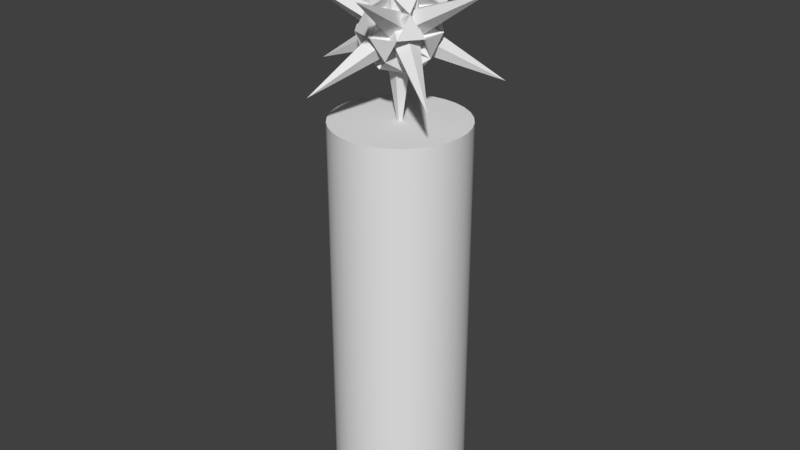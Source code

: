 # Source: Queen.blend  (saved by Blender 2.78.0; exported with 4.5.12 LTS)
import bpy
from mathutils import Matrix  # noqa: F401  (used for matrix-valued properties, if any)

bpy.ops.wm.read_factory_settings(use_empty=True)
scene = bpy.context.scene
scene.name = 'Scene'

# ---- collections
col_collection_1 = bpy.data.collections.new('Collection 1'); scene.collection.children.link(col_collection_1)
col_piece_sizing = bpy.data.collections.new('PIECE_SIZING')  # instanced only; not linked into the scene

# ---- materials (node trees are filled in below, after node groups)
mat_pieces = bpy.data.materials.new('Pieces')

# ---- material node trees

# ---- world
world_world = bpy.data.worlds.new('World'); scene.world = world_world
world_world.color = (0.05088, 0.05088, 0.05088)
world_world.use_sun_shadow = False
world_world.sun_shadow_jitter_overblur = 0.0
world_world.cycles.sampling_method = 'MANUAL'

# ---- meshes
me_queen = bpy.data.meshes.new('Queen')
me_queen.from_pydata([(0.0, 1.0, 0.0), (0.0, 1.0, 2.0), (0.1951, 0.9808, 0.0), (0.1951, 0.9808, 2.0), (0.3827, 0.9239, 0.0), (0.3827, 0.9239, 2.0), (0.5556, 0.8315, 0.0), (0.5556, 0.8315, 2.0), (0.7071, 0.7071, 0.0), (0.7071, 0.7071, 2.0), (0.8315, 0.5556, 0.0), (0.8315, 0.5556, 2.0), (0.9239, 0.3827, 0.0), (0.9239, 0.3827, 2.0), (0.9808, 0.1951, 0.0), (0.9808, 0.1951, 2.0), (1.0, 7.55e-08, 0.0), (1.0, 7.55e-08, 2.0), (0.9808, -0.1951, 0.0), (0.9808, -0.1951, 2.0), (0.9239, -0.3827, 0.0), (0.9239, -0.3827, 2.0), (0.8315, -0.5556, 0.0), (0.8315, -0.5556, 2.0), (0.7071, -0.7071, 0.0), (0.7071, -0.7071, 2.0), (0.5556, -0.8315, 0.0), (0.5556, -0.8315, 2.0), (0.3827, -0.9239, 0.0), (0.3827, -0.9239, 2.0), (0.1951, -0.9808, 0.0), (0.1951, -0.9808, 2.0), (-3.258e-07, -1.0, 0.0), (-3.258e-07, -1.0, 2.0), (-0.1951, -0.9808, 0.0), (-0.1951, -0.9808, 2.0), (-0.3827, -0.9239, 0.0), (-0.3827, -0.9239, 2.0), (-0.5556, -0.8315, 0.0), (-0.5556, -0.8315, 2.0), (-0.7071, -0.7071, 0.0), (-0.7071, -0.7071, 2.0), (-0.8315, -0.5556, 0.0), (-0.8315, -0.5556, 2.0), (-0.9239, -0.3827, 0.0), (-0.9239, -0.3827, 2.0), (-0.9808, -0.1951, 0.0), (-0.9808, -0.1951, 2.0), (-1.0, 9.656e-07, 0.0), (-1.0, 9.656e-07, 2.0), (-0.9808, 0.1951, 0.0), (-0.9808, 0.1951, 2.0), (-0.9239, 0.3827, 0.0), (-0.9239, 0.3827, 2.0), (-0.8315, 0.5556, 0.0), (-0.8315, 0.5556, 2.0), (-0.7071, 0.7071, 0.0), (-0.7071, 0.7071, 2.0), (-0.5556, 0.8315, 0.0), (-0.5556, 0.8315, 2.0), (-0.3827, 0.9239, 0.0), (-0.3827, 0.9239, 2.0), (-0.1951, 0.9808, 0.0), (-0.1951, 0.9808, 2.0), (0.1951, 0.9808, 2.0), (0.0, 1.0, 2.0), (0.3827, 0.9239, 2.0), (0.5556, 0.8315, 2.0), (0.7071, 0.7071, 2.0), (0.8315, 0.5556, 2.0), (0.9239, 0.3827, 2.0), (0.9808, 0.1951, 2.0), (1.0, 7.55e-08, 2.0), (0.9808, -0.1951, 2.0), (0.9239, -0.3827, 2.0), (0.8315, -0.5556, 2.0), (0.7071, -0.7071, 2.0), (0.5556, -0.8315, 2.0), (0.3827, -0.9239, 2.0), (0.1951, -0.9808, 2.0), (-3.258e-07, -1.0, 2.0), (-0.1951, -0.9808, 2.0), (-0.3827, -0.9239, 2.0), (-0.5556, -0.8315, 2.0), (-0.7071, -0.7071, 2.0), (-0.8315, -0.5556, 2.0), (-0.9239, -0.3827, 2.0), (-0.9808, -0.1951, 2.0), (-1.0, 9.656e-07, 2.0), (-0.9808, 0.1951, 2.0), (-0.9239, 0.3827, 2.0), (-0.8315, 0.5556, 2.0), (-0.7071, 0.7071, 2.0), (-0.5556, 0.8315, 2.0), (-0.3827, 0.9239, 2.0), (-0.1951, 0.9808, 2.0), (0.1951, 0.9808, 4.0), (-1.337e-07, 1.0, 4.0), (0.3827, 0.9239, 4.0), (0.5556, 0.8315, 4.0), (0.7071, 0.7071, 4.0), (0.8315, 0.5556, 4.0), (0.9239, 0.3827, 4.0), (0.9808, 0.1951, 4.0), (1.0, 7.55e-08, 4.0), (0.9808, -0.1951, 4.0), (0.9239, -0.3827, 4.0), (0.8315, -0.5556, 4.0), (0.7071, -0.7071, 4.0), (0.5556, -0.8315, 4.0), (0.3827, -0.9239, 4.0), (0.1951, -0.9808, 4.0), (-4.595e-07, -1.0, 4.0), (-0.1951, -0.9808, 4.0), (-0.3827, -0.9239, 4.0), (-0.5556, -0.8315, 4.0), (-0.7071, -0.7071, 4.0), (-0.8315, -0.5556, 4.0), (-0.9239, -0.3827, 4.0), (-0.9808, -0.1951, 4.0), (-1.0, 9.656e-07, 4.0), (-0.9808, 0.1951, 4.0), (-0.9239, 0.3827, 4.0), (-0.8315, 0.5556, 4.0), (-0.7071, 0.7071, 4.0), (-0.5556, 0.8315, 4.0), (-0.3827, 0.9239, 4.0), (-0.1951, 0.9808, 4.0), (0.1951, 0.9808, 6.0), (-9.548e-08, 1.0, 6.0), (0.3827, 0.9239, 6.0), (0.5556, 0.8315, 6.0), (0.7071, 0.7071, 6.0), (0.8315, 0.5556, 6.0), (0.9239, 0.3827, 6.0), (0.9808, 0.1951, 6.0), (1.0, 7.55e-08, 6.0), (0.9808, -0.1951, 6.0), (0.9239, -0.3827, 6.0), (0.8315, -0.5556, 6.0), (0.7071, -0.7071, 6.0), (0.5556, -0.8315, 6.0), (0.3827, -0.9239, 6.0), (0.1951, -0.9808, 6.0), (-4.213e-07, -1.0, 6.0), (-0.1951, -0.9808, 6.0), (-0.3827, -0.9239, 6.0), (-0.5556, -0.8315, 6.0), (-0.7071, -0.7071, 6.0), (-0.8315, -0.5556, 6.0), (-0.9239, -0.3827, 6.0), (-0.9808, -0.1951, 6.0), (-1.0, 9.656e-07, 6.0), (-0.9808, 0.1951, 6.0), (-0.9239, 0.3827, 6.0), (-0.8315, 0.5556, 6.0), (-0.7071, 0.7071, 6.0), (-0.5556, 0.8315, 6.0), (-0.3827, 0.9239, 6.0), (-0.1951, 0.9808, 6.0), (0.002977, -0.009874, 8.833), (-1.12, 0.8063, 7.975), (0.4321, 1.311, 7.975), (1.392, -0.009874, 7.975), (0.4321, -1.33, 7.975), (-1.12, -0.826, 7.975), (1.126, 0.8063, 6.587), (1.126, -0.826, 6.587), (-0.4261, -1.33, 6.587), (-1.386, -0.009874, 6.587), (0.002971, -0.009874, 5.729), (-0.0945, -0.3099, 6.771), (0.2582, -0.1953, 6.771), (0.1607, -0.4953, 6.966), (0.5134, -0.009874, 6.966), (0.2582, 0.1755, 6.771), (-0.3125, -0.009874, 6.771), (-0.4099, -0.3099, 6.966), (-0.0945, 0.2901, 6.771), (-0.4099, 0.2901, 6.966), (0.1607, 0.4755, 6.966), (0.5736, -0.1953, 7.281), (0.5736, 0.1755, 7.281), (0.002974, -0.6099, 7.281), (0.3556, -0.4953, 7.281), (-0.5677, -0.1953, 7.281), (-0.3497, -0.4953, 7.281), (-0.3497, 0.4755, 7.281), (-0.5677, 0.1755, 7.281), (0.3556, 0.4755, 7.281), (0.002974, 0.5901, 7.281), (0.4159, -0.3099, 7.596), (-0.1547, -0.4953, 7.596), (-0.5074, -0.009874, 7.596), (-0.1547, 0.4755, 7.596), (0.4159, 0.2901, 7.596), (0.1004, -0.3099, 7.791), (0.3184, -0.009874, 7.791), (-0.2522, -0.1953, 7.791), (-0.2522, 0.1755, 7.791), (0.1004, 0.2901, 7.791), (-0.4261, 1.311, 6.587), (0.002974, -0.6099, 7.281), (0.3556, -0.4953, 7.281), (0.4159, -0.3099, 7.596), (0.1004, -0.3099, 7.791), (0.0, 1.0, 0.0), (0.1951, 0.9808, 0.0), (0.1951, 0.9808, 2.0), (0.1951, 0.9808, 2.0), (0.0, 1.0, 2.0), (0.0, 1.0, 2.0), (0.3827, 0.9239, 0.0), (0.3827, 0.9239, 2.0), (0.3827, 0.9239, 2.0), (0.5556, 0.8315, 0.0), (0.5556, 0.8315, 2.0), (0.5556, 0.8315, 2.0), (0.7071, 0.7071, 0.0), (0.7071, 0.7071, 2.0), (0.7071, 0.7071, 2.0), (0.8315, 0.5556, 0.0), (0.8315, 0.5556, 2.0), (0.8315, 0.5556, 2.0), (0.9239, 0.3827, 0.0), (0.9239, 0.3827, 2.0), (0.9239, 0.3827, 2.0), (0.9808, 0.1951, 0.0), (0.9808, 0.1951, 2.0), (0.9808, 0.1951, 2.0), (1.0, 7.55e-08, 0.0), (1.0, 7.55e-08, 2.0), (1.0, 7.55e-08, 2.0), (0.9808, -0.1951, 0.0), (0.9808, -0.1951, 2.0), (0.9808, -0.1951, 2.0), (0.9239, -0.3827, 0.0), (0.9239, -0.3827, 2.0), (0.9239, -0.3827, 2.0), (0.8315, -0.5556, 0.0), (0.8315, -0.5556, 2.0), (0.8315, -0.5556, 2.0), (0.7071, -0.7071, 0.0), (0.7071, -0.7071, 2.0), (0.7071, -0.7071, 2.0), (0.5556, -0.8315, 0.0), (0.5556, -0.8315, 2.0), (0.5556, -0.8315, 2.0), (0.3827, -0.9239, 0.0), (0.3827, -0.9239, 2.0), (0.3827, -0.9239, 2.0), (0.1951, -0.9808, 0.0), (0.1951, -0.9808, 2.0), (0.1951, -0.9808, 2.0), (-3.258e-07, -1.0, 0.0), (-3.258e-07, -1.0, 2.0), (-3.258e-07, -1.0, 2.0), (-0.1951, -0.9808, 0.0), (-0.1951, -0.9808, 2.0), (-0.1951, -0.9808, 2.0), (-0.3827, -0.9239, 0.0), (-0.3827, -0.9239, 2.0), (-0.3827, -0.9239, 2.0), (-0.5556, -0.8315, 0.0), (-0.5556, -0.8315, 2.0), (-0.5556, -0.8315, 2.0), (-0.7071, -0.7071, 0.0), (-0.7071, -0.7071, 2.0), (-0.7071, -0.7071, 2.0), (-0.8315, -0.5556, 0.0), (-0.8315, -0.5556, 2.0), (-0.8315, -0.5556, 2.0), (-0.9239, -0.3827, 0.0), (-0.9239, -0.3827, 2.0), (-0.9239, -0.3827, 2.0), (-0.9808, -0.1951, 0.0), (-0.9808, -0.1951, 2.0), (-0.9808, -0.1951, 2.0), (-1.0, 9.656e-07, 0.0), (-1.0, 9.656e-07, 2.0), (-1.0, 9.656e-07, 2.0), (-0.9808, 0.1951, 0.0), (-0.9808, 0.1951, 2.0), (-0.9808, 0.1951, 2.0), (-0.9239, 0.3827, 0.0), (-0.9239, 0.3827, 2.0), (-0.9239, 0.3827, 2.0), (-0.8315, 0.5556, 0.0), (-0.8315, 0.5556, 2.0), (-0.8315, 0.5556, 2.0), (-0.7071, 0.7071, 0.0), (-0.7071, 0.7071, 2.0), (-0.7071, 0.7071, 2.0), (-0.5556, 0.8315, 0.0), (-0.5556, 0.8315, 2.0), (-0.5556, 0.8315, 2.0), (-0.3827, 0.9239, 0.0), (-0.3827, 0.9239, 2.0), (-0.3827, 0.9239, 2.0), (-0.1951, 0.9808, 0.0), (-0.1951, 0.9808, 2.0), (-0.1951, 0.9808, 2.0), (0.1951, 0.9808, 2.0), (0.1951, 0.9808, 2.0), (0.0, 1.0, 2.0), (0.0, 1.0, 2.0), (0.3827, 0.9239, 2.0), (0.3827, 0.9239, 2.0), (0.5556, 0.8315, 2.0), (0.5556, 0.8315, 2.0), (0.7071, 0.7071, 2.0), (0.7071, 0.7071, 2.0), (0.8315, 0.5556, 2.0), (0.8315, 0.5556, 2.0), (0.9239, 0.3827, 2.0), (0.9239, 0.3827, 2.0), (0.9808, 0.1951, 2.0), (0.9808, 0.1951, 2.0), (1.0, 7.55e-08, 2.0), (1.0, 7.55e-08, 2.0), (0.9808, -0.1951, 2.0), (0.9808, -0.1951, 2.0), (0.9239, -0.3827, 2.0), (0.9239, -0.3827, 2.0), (0.8315, -0.5556, 2.0), (0.8315, -0.5556, 2.0), (0.7071, -0.7071, 2.0), (0.7071, -0.7071, 2.0), (0.5556, -0.8315, 2.0), (0.5556, -0.8315, 2.0), (0.3827, -0.9239, 2.0), (0.3827, -0.9239, 2.0), (0.1951, -0.9808, 2.0), (0.1951, -0.9808, 2.0), (-3.258e-07, -1.0, 2.0), (-3.258e-07, -1.0, 2.0), (-0.1951, -0.9808, 2.0), (-0.1951, -0.9808, 2.0), (-0.3827, -0.9239, 2.0), (-0.3827, -0.9239, 2.0), (-0.5556, -0.8315, 2.0), (-0.5556, -0.8315, 2.0), (-0.7071, -0.7071, 2.0), (-0.7071, -0.7071, 2.0), (-0.8315, -0.5556, 2.0), (-0.8315, -0.5556, 2.0), (-0.9239, -0.3827, 2.0), (-0.9239, -0.3827, 2.0), (-0.9808, -0.1951, 2.0), (-0.9808, -0.1951, 2.0), (-1.0, 9.656e-07, 2.0), (-1.0, 9.656e-07, 2.0), (-0.9808, 0.1951, 2.0), (-0.9808, 0.1951, 2.0), (-0.9239, 0.3827, 2.0), (-0.9239, 0.3827, 2.0), (-0.8315, 0.5556, 2.0), (-0.8315, 0.5556, 2.0), (-0.7071, 0.7071, 2.0), (-0.7071, 0.7071, 2.0), (-0.5556, 0.8315, 2.0), (-0.5556, 0.8315, 2.0), (-0.3827, 0.9239, 2.0), (-0.3827, 0.9239, 2.0), (-0.1951, 0.9808, 2.0), (-0.1951, 0.9808, 2.0), (0.1951, 0.9808, 6.0), (-9.548e-08, 1.0, 6.0), (0.3827, 0.9239, 6.0), (0.5556, 0.8315, 6.0), (0.7071, 0.7071, 6.0), (0.8315, 0.5556, 6.0), (0.9239, 0.3827, 6.0), (0.9808, 0.1951, 6.0), (1.0, 7.55e-08, 6.0), (0.9808, -0.1951, 6.0), (0.9239, -0.3827, 6.0), (0.8315, -0.5556, 6.0), (0.7071, -0.7071, 6.0), (0.5556, -0.8315, 6.0), (0.3827, -0.9239, 6.0), (0.1951, -0.9808, 6.0), (-4.213e-07, -1.0, 6.0), (-0.1951, -0.9808, 6.0), (-0.3827, -0.9239, 6.0), (-0.5556, -0.8315, 6.0), (-0.7071, -0.7071, 6.0), (-0.8315, -0.5556, 6.0), (-0.9239, -0.3827, 6.0), (-0.9808, -0.1951, 6.0), (-1.0, 9.656e-07, 6.0), (-0.9808, 0.1951, 6.0), (-0.9239, 0.3827, 6.0), (-0.8315, 0.5556, 6.0), (-0.7071, 0.7071, 6.0), (-0.5556, 0.8315, 6.0), (-0.3827, 0.9239, 6.0), (-0.1951, 0.9808, 6.0), (-0.0945, -0.3099, 6.771), (-0.0945, -0.3099, 6.771), (-0.0945, -0.3099, 6.771), (-0.0945, -0.3099, 6.771), (-0.0945, -0.3099, 6.771), (0.002977, -0.009874, 8.833), (0.002977, -0.009874, 8.833), (0.002977, -0.009874, 8.833), (0.002977, -0.009874, 8.833), (0.2582, -0.1953, 6.771), (0.2582, -0.1953, 6.771), (0.2582, -0.1953, 6.771), (0.2582, -0.1953, 6.771), (0.2582, -0.1953, 6.771), (-1.12, 0.8063, 7.975), (-1.12, 0.8063, 7.975), (-1.12, 0.8063, 7.975), (-1.12, 0.8063, 7.975), (0.1607, -0.4953, 6.966), (0.1607, -0.4953, 6.966), (0.1607, -0.4953, 6.966), (0.1607, -0.4953, 6.966), (0.1607, -0.4953, 6.966), (0.4321, 1.311, 7.975), (0.4321, 1.311, 7.975), (0.4321, 1.311, 7.975), (0.4321, 1.311, 7.975), (0.5134, -0.009874, 6.966), (0.5134, -0.009874, 6.966), (0.5134, -0.009874, 6.966), (0.5134, -0.009874, 6.966), (0.5134, -0.009874, 6.966), (0.2582, 0.1755, 6.771), (0.2582, 0.1755, 6.771), (0.2582, 0.1755, 6.771), (0.2582, 0.1755, 6.771), (0.2582, 0.1755, 6.771), (-1.12, -0.826, 7.975), (-1.12, -0.826, 7.975), (-1.12, -0.826, 7.975), (-1.12, -0.826, 7.975), (-0.3125, -0.009874, 6.771), (-0.3125, -0.009874, 6.771), (-0.3125, -0.009874, 6.771), (-0.3125, -0.009874, 6.771), (-0.3125, -0.009874, 6.771), (-0.4099, -0.3099, 6.966), (-0.4099, -0.3099, 6.966), (-0.4099, -0.3099, 6.966), (-0.4099, -0.3099, 6.966), (-0.4099, -0.3099, 6.966), (1.392, -0.009874, 7.975), (1.392, -0.009874, 7.975), (1.392, -0.009874, 7.975), (1.392, -0.009874, 7.975), (-0.0945, 0.2901, 6.771), (-0.0945, 0.2901, 6.771), (-0.0945, 0.2901, 6.771), (-0.0945, 0.2901, 6.771), (-0.0945, 0.2901, 6.771), (-0.4099, 0.2901, 6.966), (-0.4099, 0.2901, 6.966), (-0.4099, 0.2901, 6.966), (-0.4099, 0.2901, 6.966), (-0.4099, 0.2901, 6.966), (0.4321, -1.33, 7.975), (0.4321, -1.33, 7.975), (0.4321, -1.33, 7.975), (0.4321, -1.33, 7.975), (0.1607, 0.4755, 6.966), (0.1607, 0.4755, 6.966), (0.1607, 0.4755, 6.966), (0.1607, 0.4755, 6.966), (0.1607, 0.4755, 6.966), (0.5736, -0.1953, 7.281), (0.5736, -0.1953, 7.281), (0.5736, -0.1953, 7.281), (0.5736, -0.1953, 7.281), (0.5736, -0.1953, 7.281), (0.5736, 0.1755, 7.281), (0.5736, 0.1755, 7.281), (0.5736, 0.1755, 7.281), (0.5736, 0.1755, 7.281), (0.5736, 0.1755, 7.281), (-1.386, -0.009874, 6.587), (-1.386, -0.009874, 6.587), (-1.386, -0.009874, 6.587), (-1.386, -0.009874, 6.587), (0.002974, -0.6099, 7.281), (0.002974, -0.6099, 7.281), (0.002974, -0.6099, 7.281), (0.002974, -0.6099, 7.281), (-0.5677, -0.1953, 7.281), (-0.5677, -0.1953, 7.281), (-0.5677, -0.1953, 7.281), (-0.5677, -0.1953, 7.281), (-0.5677, -0.1953, 7.281), (-0.3497, -0.4953, 7.281), (-0.3497, -0.4953, 7.281), (-0.3497, -0.4953, 7.281), (-0.3497, -0.4953, 7.281), (-0.3497, -0.4953, 7.281), (1.126, 0.8063, 6.587), (1.126, 0.8063, 6.587), (1.126, 0.8063, 6.587), (1.126, 0.8063, 6.587), (-0.3497, 0.4755, 7.281), (-0.3497, 0.4755, 7.281), (-0.3497, 0.4755, 7.281), (-0.3497, 0.4755, 7.281), (-0.3497, 0.4755, 7.281), (-0.5677, 0.1755, 7.281), (-0.5677, 0.1755, 7.281), (-0.5677, 0.1755, 7.281), (-0.5677, 0.1755, 7.281), (-0.5677, 0.1755, 7.281), (1.126, -0.826, 6.587), (1.126, -0.826, 6.587), (1.126, -0.826, 6.587), (1.126, -0.826, 6.587), (0.3556, 0.4755, 7.281), (0.3556, 0.4755, 7.281), (0.3556, 0.4755, 7.281), (0.3556, 0.4755, 7.281), (0.3556, 0.4755, 7.281), (0.002974, 0.5901, 7.281), (0.002974, 0.5901, 7.281), (0.002974, 0.5901, 7.281), (0.002974, 0.5901, 7.281), (0.002974, 0.5901, 7.281), (-0.4261, -1.33, 6.587), (-0.4261, -1.33, 6.587), (-0.4261, -1.33, 6.587), (-0.4261, -1.33, 6.587), (-0.1547, -0.4953, 7.596), (-0.1547, -0.4953, 7.596), (-0.1547, -0.4953, 7.596), (-0.1547, -0.4953, 7.596), (-0.1547, -0.4953, 7.596), (-0.5074, -0.009874, 7.596), (-0.5074, -0.009874, 7.596), (-0.5074, -0.009874, 7.596), (-0.5074, -0.009874, 7.596), (-0.5074, -0.009874, 7.596), (-0.1547, 0.4755, 7.596), (-0.1547, 0.4755, 7.596), (-0.1547, 0.4755, 7.596), (-0.1547, 0.4755, 7.596), (-0.1547, 0.4755, 7.596), (0.4159, 0.2901, 7.596), (0.4159, 0.2901, 7.596), (0.4159, 0.2901, 7.596), (0.4159, 0.2901, 7.596), (0.4159, 0.2901, 7.596), (0.3184, -0.009874, 7.791), (0.3184, -0.009874, 7.791), (0.3184, -0.009874, 7.791), (0.3184, -0.009874, 7.791), (0.3184, -0.009874, 7.791), (0.002971, -0.009874, 5.729), (0.002971, -0.009874, 5.729), (0.002971, -0.009874, 5.729), (0.002971, -0.009874, 5.729), (-0.2522, -0.1953, 7.791), (-0.2522, -0.1953, 7.791), (-0.2522, -0.1953, 7.791), (-0.2522, -0.1953, 7.791), (-0.2522, -0.1953, 7.791), (-0.2522, 0.1755, 7.791), (-0.2522, 0.1755, 7.791), (-0.2522, 0.1755, 7.791), (-0.2522, 0.1755, 7.791), (-0.2522, 0.1755, 7.791), (0.1004, 0.2901, 7.791), (0.1004, 0.2901, 7.791), (0.1004, 0.2901, 7.791), (0.1004, 0.2901, 7.791), (0.1004, 0.2901, 7.791), (0.3556, -0.4953, 7.281), (0.3556, -0.4953, 7.281), (0.3556, -0.4953, 7.281), (0.3556, -0.4953, 7.281), (0.4159, -0.3099, 7.596), (0.4159, -0.3099, 7.596), (0.4159, -0.3099, 7.596), (0.4159, -0.3099, 7.596), (0.1004, -0.3099, 7.791), (0.1004, -0.3099, 7.791), (0.1004, -0.3099, 7.791), (0.1004, -0.3099, 7.791), (0.3556, -0.4953, 7.281), (0.3556, -0.4953, 7.281), (-0.4261, 1.311, 6.587), (-0.4261, 1.311, 6.587), (-0.4261, 1.311, 6.587), (-0.4261, 1.311, 6.587), (0.4159, -0.3099, 7.596), (0.4159, -0.3099, 7.596), (0.1004, -0.3099, 7.791), (0.1004, -0.3099, 7.791), (0.002974, -0.6099, 7.281), (0.002974, -0.6099, 7.281)], [(583, 595), (599, 183), (597, 196), (579, 589)], [(206, 210, 208, 207), (207, 208, 213, 212), (212, 213, 216, 215), (215, 216, 219, 218), (218, 219, 222, 221), (221, 222, 225, 224), (224, 225, 228, 227), (227, 228, 231, 230), (230, 231, 234, 233), (233, 234, 237, 236), (236, 237, 240, 239), (239, 240, 243, 242), (242, 243, 246, 245), (245, 246, 249, 248), (248, 249, 252, 251), (251, 252, 255, 254), (254, 255, 258, 257), (257, 258, 261, 260), (260, 261, 264, 263), (263, 264, 267, 266), (266, 267, 270, 269), (269, 270, 273, 272), (272, 273, 276, 275), (275, 276, 279, 278), (278, 279, 282, 281), (281, 282, 285, 284), (284, 285, 288, 287), (287, 288, 291, 290), (290, 291, 294, 293), (293, 294, 297, 296), (241, 238, 323, 324), (296, 297, 300, 299), (299, 300, 210, 206), (0, 2, 4, 6, 8, 10, 12, 14, 16, 18, 20, 22, 24, 26, 28, 30, 32, 34, 36, 38, 40, 42, 44, 46, 48, 50, 52, 54, 56, 58, 60, 62), (310, 309, 99, 100), (268, 265, 341, 342), (295, 292, 359, 360), (229, 226, 315, 316), (256, 253, 333, 334), (283, 280, 351, 352), (217, 214, 307, 308), (244, 23, 325, 326), (271, 41, 343, 344), (298, 59, 361, 362), (232, 15, 317, 318), (259, 33, 335, 336), (286, 51, 353, 354), (220, 7, 67, 68), (247, 25, 327, 328), (274, 43, 345, 346), (301, 61, 363, 364), (235, 17, 319, 320), (262, 35, 337, 338), (289, 53, 355, 356), (223, 9, 311, 312), (250, 27, 329, 330), (277, 45, 347, 348), (209, 211, 304, 302), (1, 63, 365, 305), (21, 19, 321, 322), (39, 37, 339, 340), (57, 55, 357, 358), (13, 11, 313, 314), (31, 29, 331, 332), (49, 47, 349, 350), (5, 3, 303, 306), (103, 102, 134, 373), (95, 94, 126, 127), (82, 81, 113, 114), (69, 310, 100, 101), (65, 95, 127, 97), (83, 82, 114, 115), (70, 69, 101, 102), (84, 83, 115, 116), (71, 70, 102, 103), (85, 84, 116, 117), (72, 71, 103, 104), (86, 85, 117, 118), (73, 72, 104, 105), (87, 86, 118, 119), (74, 73, 105, 106), (88, 87, 119, 120), (75, 74, 106, 107), (89, 88, 120, 121), (76, 75, 107, 108), (90, 89, 121, 122), (77, 76, 108, 109), (91, 90, 122, 123), (78, 77, 109, 110), (64, 65, 97, 96), (92, 91, 123, 124), (79, 78, 110, 111), (66, 64, 96, 98), (93, 92, 124, 125), (80, 79, 111, 112), (309, 66, 98, 99), (94, 93, 125, 126), (81, 80, 112, 113), (366, 367, 397, 396, 395, 394, 393, 392, 391, 390, 389, 388, 387, 386, 385, 384, 383, 382, 381, 380, 379, 378, 377, 376, 375, 374, 135, 372, 371, 370, 369, 368), (117, 116, 148, 149), (104, 103, 373, 136), (118, 117, 149, 150), (105, 104, 136, 137), (119, 118, 150, 151), (106, 105, 137, 138), (120, 119, 151, 152), (107, 106, 138, 139), (121, 120, 152, 153), (108, 107, 139, 140), (122, 121, 153, 154), (109, 108, 140, 141), (123, 122, 154, 155), (110, 109, 141, 142), (96, 97, 129, 128), (124, 123, 155, 156), (111, 110, 142, 143), (98, 96, 128, 130), (125, 124, 156, 157), (112, 111, 143, 144), (99, 98, 130, 131), (126, 125, 157, 158), (113, 112, 144, 145), (100, 99, 131, 132), (127, 126, 158, 159), (114, 113, 145, 146), (101, 100, 132, 133), (97, 127, 159, 129), (115, 114, 146, 147), (102, 101, 133, 134), (116, 115, 147, 148), (403, 398, 408), (412, 425, 407), (404, 439, 400), (405, 453, 441), (406, 431, 455), (413, 472, 427), (421, 486, 416), (449, 490, 444), (463, 504, 458), (436, 518, 467), (415, 576, 474), (424, 496, 487), (452, 510, 492), (466, 524, 506), (438, 478, 520), (501, 561, 532), (515, 566, 537), (529, 571, 542), (483, 553, 547), (552, 557, 572), (197, 549, 573), (548, 575, 531), (574, 560, 567), (200, 544, 568), (543, 570, 517), (569, 559, 562), (199, 539, 563), (538, 565, 503), (564, 558, 584), (198, 533, 585), (586, 170, 554), (587, 581, 555), (580, 556, 485), (477, 482, 550), (182, 551, 521), (519, 195, 530), (523, 528, 545), (190, 507, 546), (505, 194, 516), (509, 514, 540), (188, 493, 541), (491, 193, 502), (495, 500, 534), (186, 488, 535), (577, 475, 582), (473, 191, 484), (522, 168, 525), (189, 526, 469), (468, 527, 465), (508, 167, 511), (187, 460, 512), (459, 513, 451), (494, 166, 497), (185, 446, 498), (445, 499, 423), (489, 418, 578), (417, 184, 414), (476, 169, 479), (181, 480, 428), (426, 481, 437), (430, 435, 470), (175, 471, 456), (454, 180, 464), (457, 164, 461), (178, 442, 462), (440, 179, 450), (443, 163, 447), (176, 401, 448), (399, 177, 422), (429, 165, 432), (174, 433, 409), (411, 434, 160), (402, 162, 419), (171, 410, 420), (172, 173, 161), (592, 536, 596), (591, 205, 594), (590, 204, 588), (593, 203, 598), (201, 202, 192)])
me_queen.polygons.foreach_set('use_smooth', [True] * 210)
me_queen.materials.append(mat_pieces)
me_queen.use_remesh_preserve_volume = False
me_queen.use_remesh_preserve_attributes = False
me_queen.use_mirror_vertex_groups = False
me_queen.update()

# ---- objects
ob_piece_sizing = bpy.data.objects.new('PIECE_SIZING', None)
ob_queen = bpy.data.objects.new('Queen', me_queen)

# ---- transforms, parenting, visibility, modifiers, constraints
ob_piece_sizing.location = (0.0, 0.0, 0.0)
ob_piece_sizing.empty_image_offset = (0.0, 0.0)
ob_piece_sizing.show_instancer_for_render = False
ob_piece_sizing.instance_type = 'COLLECTION'
ob_piece_sizing.lineart.crease_threshold = 0.0
ob_queen.location = (0.0, 0.0, 0.0)
ob_queen.scale = (0.665, 0.665, 0.665)
ob_queen.lineart.crease_threshold = 0.0
ob_piece_sizing.instance_collection = col_piece_sizing

# ---- collection membership
col_collection_1.objects.link(ob_piece_sizing)
col_collection_1.objects.link(ob_queen)

# ---- scene / render settings (as saved in the file)
scene.frame_start = 1; scene.frame_end = 250; scene.frame_set(1)
scene.render.engine = 'BLENDER_EEVEE_NEXT'
scene.render.resolution_percentage = 50
scene.render.dither_intensity = 0.0
scene.cycles.use_denoising = False
scene.cycles.samples = 128
scene.cycles.sampling_pattern = 'TABULATED_SOBOL'
scene.cycles.light_sampling_threshold = 0.0
scene.cycles.use_adaptive_sampling = False
scene.cycles.use_light_tree = False
scene.cycles.blur_glossy = 0.0
scene.cycles.sample_clamp_indirect = 0.0
scene.view_settings.view_transform = 'Standard'
bpy.context.view_layer.update()

# ---- added for rendering (the .blend has no active camera and no usable light): camera, sun
cam_auto = bpy.data.cameras.new('AutoCamera')
cam_auto.lens = 50.0
cam_auto.sensor_width = 36.0
cam_auto.clip_end = 1000.0
ob_auto_camera = bpy.data.objects.new('AutoCamera', cam_auto)
scene.collection.objects.link(ob_auto_camera)
ob_auto_camera.location = (5.92648, -7.11597, 7.67673)
ob_auto_camera.rotation_euler = (1.09748, -7.21219e-08, 0.694738)
scene.camera = ob_auto_camera
light_auto_sun = bpy.data.lights.new('AutoSun', 'SUN')
light_auto_sun.energy = 3.0
light_auto_sun.angle = 0.0523599
ob_auto_sun = bpy.data.objects.new('AutoSun', light_auto_sun)
scene.collection.objects.link(ob_auto_sun)
ob_auto_sun.rotation_euler = (0.872665, 0.174533, 0.523599)
bpy.context.view_layer.update()
